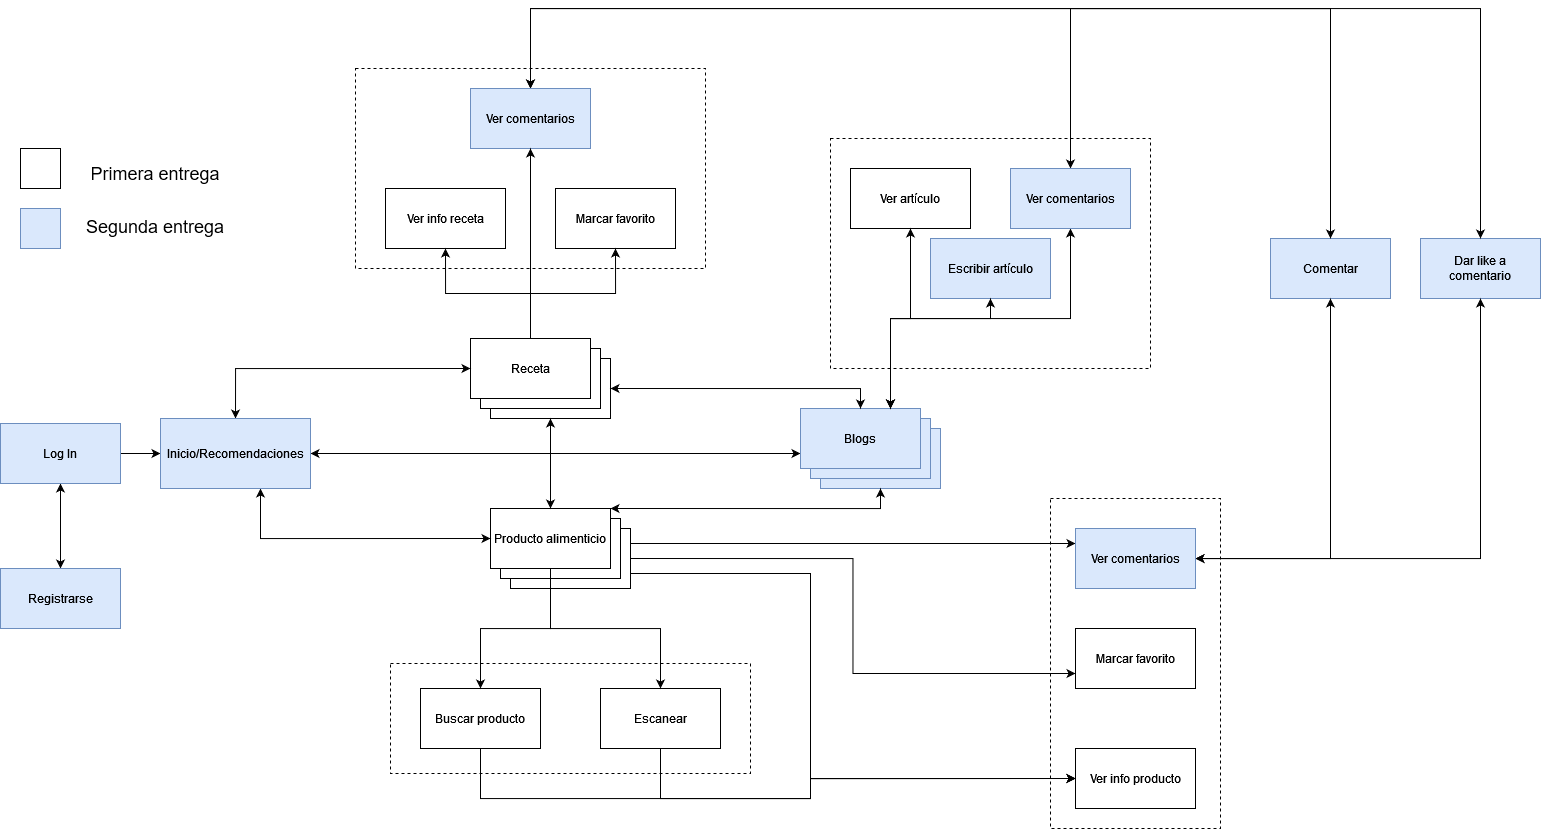

The diagram above was exported from draw.io. Its source (the exported page's mxGraphModel, read from the mxfile embedded in the PNG):
<mxGraphModel dx="2500" dy="2065" grid="1" gridSize="10" guides="1" tooltips="1" connect="1" arrows="1" fold="1" page="1" pageScale="1" pageWidth="827" pageHeight="1169" math="0" shadow="0">
  <root>
    <mxCell id="cFmmXdJO_7foEeOUb_N2-0" />
    <mxCell id="cFmmXdJO_7foEeOUb_N2-1" parent="cFmmXdJO_7foEeOUb_N2-0" />
    <mxCell id="FK0S0ifwziBaF1c2vr6c-48" value="" style="rounded=0;whiteSpace=wrap;html=1;dashed=1;" vertex="1" parent="cFmmXdJO_7foEeOUb_N2-1">
      <mxGeometry x="590" y="-100" width="320" height="230" as="geometry" />
    </mxCell>
    <mxCell id="FK0S0ifwziBaF1c2vr6c-0" value="" style="rounded=0;whiteSpace=wrap;html=1;dashed=1;" vertex="1" parent="cFmmXdJO_7foEeOUb_N2-1">
      <mxGeometry x="115" y="-170" width="350" height="200" as="geometry" />
    </mxCell>
    <mxCell id="FK0S0ifwziBaF1c2vr6c-1" value="" style="rounded=0;whiteSpace=wrap;html=1;dashed=1;" vertex="1" parent="cFmmXdJO_7foEeOUb_N2-1">
      <mxGeometry x="810" y="260" width="170" height="330" as="geometry" />
    </mxCell>
    <mxCell id="FK0S0ifwziBaF1c2vr6c-2" value="" style="rounded=0;whiteSpace=wrap;html=1;dashed=1;" vertex="1" parent="cFmmXdJO_7foEeOUb_N2-1">
      <mxGeometry x="150" y="425" width="360" height="110" as="geometry" />
    </mxCell>
    <mxCell id="FK0S0ifwziBaF1c2vr6c-3" value="" style="group" vertex="1" connectable="0" parent="cFmmXdJO_7foEeOUb_N2-1">
      <mxGeometry x="250" y="270" width="140" height="80" as="geometry" />
    </mxCell>
    <mxCell id="FK0S0ifwziBaF1c2vr6c-4" value="" style="rounded=0;whiteSpace=wrap;html=1;" vertex="1" parent="FK0S0ifwziBaF1c2vr6c-3">
      <mxGeometry x="20" y="20" width="120" height="60" as="geometry" />
    </mxCell>
    <mxCell id="FK0S0ifwziBaF1c2vr6c-5" value="" style="rounded=0;whiteSpace=wrap;html=1;" vertex="1" parent="FK0S0ifwziBaF1c2vr6c-3">
      <mxGeometry x="10" y="10" width="120" height="60" as="geometry" />
    </mxCell>
    <mxCell id="FK0S0ifwziBaF1c2vr6c-6" value="Producto alimenticio" style="rounded=0;whiteSpace=wrap;html=1;" vertex="1" parent="FK0S0ifwziBaF1c2vr6c-3">
      <mxGeometry width="120" height="60" as="geometry" />
    </mxCell>
    <mxCell id="FK0S0ifwziBaF1c2vr6c-7" value="" style="group" vertex="1" connectable="0" parent="cFmmXdJO_7foEeOUb_N2-1">
      <mxGeometry x="230" y="100" width="140" height="80" as="geometry" />
    </mxCell>
    <mxCell id="FK0S0ifwziBaF1c2vr6c-8" value="" style="rounded=0;whiteSpace=wrap;html=1;" vertex="1" parent="FK0S0ifwziBaF1c2vr6c-7">
      <mxGeometry x="20" y="20" width="120" height="60" as="geometry" />
    </mxCell>
    <mxCell id="FK0S0ifwziBaF1c2vr6c-9" value="" style="rounded=0;whiteSpace=wrap;html=1;" vertex="1" parent="FK0S0ifwziBaF1c2vr6c-7">
      <mxGeometry x="10" y="10" width="120" height="60" as="geometry" />
    </mxCell>
    <mxCell id="FK0S0ifwziBaF1c2vr6c-10" value="Receta" style="rounded=0;whiteSpace=wrap;html=1;" vertex="1" parent="FK0S0ifwziBaF1c2vr6c-7">
      <mxGeometry width="120" height="60" as="geometry" />
    </mxCell>
    <mxCell id="FK0S0ifwziBaF1c2vr6c-11" style="edgeStyle=orthogonalEdgeStyle;rounded=0;orthogonalLoop=1;jettySize=auto;html=1;entryX=0;entryY=0.5;entryDx=0;entryDy=0;exitX=0.5;exitY=1;exitDx=0;exitDy=0;" edge="1" parent="cFmmXdJO_7foEeOUb_N2-1" source="FK0S0ifwziBaF1c2vr6c-12" target="FK0S0ifwziBaF1c2vr6c-15">
      <mxGeometry relative="1" as="geometry">
        <Array as="points">
          <mxPoint x="240" y="560" />
          <mxPoint x="570" y="560" />
          <mxPoint x="570" y="540" />
        </Array>
      </mxGeometry>
    </mxCell>
    <mxCell id="FK0S0ifwziBaF1c2vr6c-12" value="Buscar producto" style="rounded=0;whiteSpace=wrap;html=1;" vertex="1" parent="cFmmXdJO_7foEeOUb_N2-1">
      <mxGeometry x="180" y="450" width="120" height="60" as="geometry" />
    </mxCell>
    <mxCell id="FK0S0ifwziBaF1c2vr6c-13" style="edgeStyle=orthogonalEdgeStyle;rounded=0;orthogonalLoop=1;jettySize=auto;html=1;entryX=0;entryY=0.5;entryDx=0;entryDy=0;exitX=0.5;exitY=1;exitDx=0;exitDy=0;" edge="1" parent="cFmmXdJO_7foEeOUb_N2-1" source="FK0S0ifwziBaF1c2vr6c-14" target="FK0S0ifwziBaF1c2vr6c-15">
      <mxGeometry relative="1" as="geometry">
        <Array as="points">
          <mxPoint x="420" y="560" />
          <mxPoint x="570" y="560" />
          <mxPoint x="570" y="540" />
        </Array>
      </mxGeometry>
    </mxCell>
    <mxCell id="FK0S0ifwziBaF1c2vr6c-14" value="Escanear" style="rounded=0;whiteSpace=wrap;html=1;" vertex="1" parent="cFmmXdJO_7foEeOUb_N2-1">
      <mxGeometry x="360" y="450" width="120" height="60" as="geometry" />
    </mxCell>
    <mxCell id="FK0S0ifwziBaF1c2vr6c-15" value="Ver info producto" style="rounded=0;whiteSpace=wrap;html=1;" vertex="1" parent="cFmmXdJO_7foEeOUb_N2-1">
      <mxGeometry x="835" y="510" width="120" height="60" as="geometry" />
    </mxCell>
    <mxCell id="FK0S0ifwziBaF1c2vr6c-16" style="edgeStyle=orthogonalEdgeStyle;rounded=0;orthogonalLoop=1;jettySize=auto;html=1;entryX=0;entryY=0.5;entryDx=0;entryDy=0;exitX=1;exitY=0.75;exitDx=0;exitDy=0;" edge="1" parent="cFmmXdJO_7foEeOUb_N2-1" source="FK0S0ifwziBaF1c2vr6c-4" target="FK0S0ifwziBaF1c2vr6c-15">
      <mxGeometry relative="1" as="geometry">
        <Array as="points">
          <mxPoint x="570" y="335" />
          <mxPoint x="570" y="540" />
        </Array>
      </mxGeometry>
    </mxCell>
    <mxCell id="FK0S0ifwziBaF1c2vr6c-17" style="edgeStyle=orthogonalEdgeStyle;rounded=0;orthogonalLoop=1;jettySize=auto;html=1;entryX=0.5;entryY=0;entryDx=0;entryDy=0;" edge="1" parent="cFmmXdJO_7foEeOUb_N2-1" source="FK0S0ifwziBaF1c2vr6c-6" target="FK0S0ifwziBaF1c2vr6c-12">
      <mxGeometry relative="1" as="geometry" />
    </mxCell>
    <mxCell id="FK0S0ifwziBaF1c2vr6c-18" style="edgeStyle=orthogonalEdgeStyle;rounded=0;orthogonalLoop=1;jettySize=auto;html=1;entryX=0.5;entryY=0;entryDx=0;entryDy=0;" edge="1" parent="cFmmXdJO_7foEeOUb_N2-1" source="FK0S0ifwziBaF1c2vr6c-6" target="FK0S0ifwziBaF1c2vr6c-14">
      <mxGeometry relative="1" as="geometry" />
    </mxCell>
    <mxCell id="FK0S0ifwziBaF1c2vr6c-19" style="edgeStyle=orthogonalEdgeStyle;rounded=0;orthogonalLoop=1;jettySize=auto;html=1;entryX=0;entryY=0.75;entryDx=0;entryDy=0;exitX=1;exitY=0.5;exitDx=0;exitDy=0;" edge="1" parent="cFmmXdJO_7foEeOUb_N2-1" source="FK0S0ifwziBaF1c2vr6c-4" target="FK0S0ifwziBaF1c2vr6c-20">
      <mxGeometry relative="1" as="geometry">
        <mxPoint x="340" y="170" as="targetPoint" />
        <Array as="points" />
      </mxGeometry>
    </mxCell>
    <mxCell id="FK0S0ifwziBaF1c2vr6c-20" value="Marcar favorito" style="rounded=0;whiteSpace=wrap;html=1;" vertex="1" parent="cFmmXdJO_7foEeOUb_N2-1">
      <mxGeometry x="835" y="390" width="120" height="60" as="geometry" />
    </mxCell>
    <mxCell id="FK0S0ifwziBaF1c2vr6c-21" style="edgeStyle=orthogonalEdgeStyle;rounded=0;orthogonalLoop=1;jettySize=auto;html=1;entryX=0.5;entryY=1;entryDx=0;entryDy=0;startArrow=classic;startFill=1;" edge="1" parent="cFmmXdJO_7foEeOUb_N2-1" source="FK0S0ifwziBaF1c2vr6c-6" target="FK0S0ifwziBaF1c2vr6c-8">
      <mxGeometry relative="1" as="geometry" />
    </mxCell>
    <mxCell id="FK0S0ifwziBaF1c2vr6c-22" value="Ver info receta" style="rounded=0;whiteSpace=wrap;html=1;" vertex="1" parent="cFmmXdJO_7foEeOUb_N2-1">
      <mxGeometry x="145" y="-50" width="120" height="60" as="geometry" />
    </mxCell>
    <mxCell id="FK0S0ifwziBaF1c2vr6c-23" style="edgeStyle=orthogonalEdgeStyle;rounded=0;orthogonalLoop=1;jettySize=auto;html=1;exitX=0.5;exitY=0;exitDx=0;exitDy=0;entryX=0.5;entryY=1;entryDx=0;entryDy=0;startArrow=none;startFill=0;" edge="1" parent="cFmmXdJO_7foEeOUb_N2-1" source="FK0S0ifwziBaF1c2vr6c-10" target="FK0S0ifwziBaF1c2vr6c-22">
      <mxGeometry relative="1" as="geometry" />
    </mxCell>
    <mxCell id="FK0S0ifwziBaF1c2vr6c-24" value="Marcar favorito" style="rounded=0;whiteSpace=wrap;html=1;" vertex="1" parent="cFmmXdJO_7foEeOUb_N2-1">
      <mxGeometry x="315" y="-50" width="120" height="60" as="geometry" />
    </mxCell>
    <mxCell id="FK0S0ifwziBaF1c2vr6c-25" style="edgeStyle=orthogonalEdgeStyle;rounded=0;orthogonalLoop=1;jettySize=auto;html=1;entryX=0.5;entryY=1;entryDx=0;entryDy=0;startArrow=none;startFill=0;exitX=0.5;exitY=0;exitDx=0;exitDy=0;" edge="1" parent="cFmmXdJO_7foEeOUb_N2-1" source="FK0S0ifwziBaF1c2vr6c-10" target="FK0S0ifwziBaF1c2vr6c-24">
      <mxGeometry relative="1" as="geometry" />
    </mxCell>
    <mxCell id="FK0S0ifwziBaF1c2vr6c-29" style="edgeStyle=orthogonalEdgeStyle;rounded=0;orthogonalLoop=1;jettySize=auto;html=1;entryX=0;entryY=0.5;entryDx=0;entryDy=0;" edge="1" parent="cFmmXdJO_7foEeOUb_N2-1" source="FK0S0ifwziBaF1c2vr6c-26" target="FK0S0ifwziBaF1c2vr6c-28">
      <mxGeometry relative="1" as="geometry" />
    </mxCell>
    <mxCell id="FK0S0ifwziBaF1c2vr6c-26" value="Log In" style="rounded=0;whiteSpace=wrap;html=1;" vertex="1" parent="cFmmXdJO_7foEeOUb_N2-1">
      <mxGeometry x="-240" y="185" width="120" height="60" as="geometry" />
    </mxCell>
    <mxCell id="FK0S0ifwziBaF1c2vr6c-30" style="edgeStyle=orthogonalEdgeStyle;rounded=0;orthogonalLoop=1;jettySize=auto;html=1;entryX=0.5;entryY=1;entryDx=0;entryDy=0;startArrow=classic;startFill=1;" edge="1" parent="cFmmXdJO_7foEeOUb_N2-1" source="FK0S0ifwziBaF1c2vr6c-27" target="FK0S0ifwziBaF1c2vr6c-26">
      <mxGeometry relative="1" as="geometry" />
    </mxCell>
    <mxCell id="FK0S0ifwziBaF1c2vr6c-27" value="Registrarse" style="rounded=0;whiteSpace=wrap;html=1;" vertex="1" parent="cFmmXdJO_7foEeOUb_N2-1">
      <mxGeometry x="-240" y="330" width="120" height="60" as="geometry" />
    </mxCell>
    <mxCell id="FK0S0ifwziBaF1c2vr6c-31" style="edgeStyle=orthogonalEdgeStyle;rounded=0;orthogonalLoop=1;jettySize=auto;html=1;entryX=0;entryY=0.5;entryDx=0;entryDy=0;startArrow=classic;startFill=1;exitX=0.5;exitY=0;exitDx=0;exitDy=0;" edge="1" parent="cFmmXdJO_7foEeOUb_N2-1" source="FK0S0ifwziBaF1c2vr6c-28" target="FK0S0ifwziBaF1c2vr6c-10">
      <mxGeometry relative="1" as="geometry" />
    </mxCell>
    <mxCell id="FK0S0ifwziBaF1c2vr6c-32" style="edgeStyle=orthogonalEdgeStyle;rounded=0;orthogonalLoop=1;jettySize=auto;html=1;entryX=0;entryY=0.5;entryDx=0;entryDy=0;startArrow=classic;startFill=1;" edge="1" parent="cFmmXdJO_7foEeOUb_N2-1" source="FK0S0ifwziBaF1c2vr6c-28" target="FK0S0ifwziBaF1c2vr6c-6">
      <mxGeometry relative="1" as="geometry">
        <Array as="points">
          <mxPoint x="20" y="300" />
        </Array>
      </mxGeometry>
    </mxCell>
    <mxCell id="FK0S0ifwziBaF1c2vr6c-39" style="edgeStyle=orthogonalEdgeStyle;rounded=0;orthogonalLoop=1;jettySize=auto;html=1;entryX=0;entryY=0.75;entryDx=0;entryDy=0;startArrow=classic;startFill=1;" edge="1" parent="cFmmXdJO_7foEeOUb_N2-1" source="FK0S0ifwziBaF1c2vr6c-28" target="FK0S0ifwziBaF1c2vr6c-36">
      <mxGeometry relative="1" as="geometry" />
    </mxCell>
    <mxCell id="FK0S0ifwziBaF1c2vr6c-28" value="Inicio/Recomendaciones" style="rounded=0;whiteSpace=wrap;html=1;fillColor=#dae8fc;strokeColor=#6c8ebf;" vertex="1" parent="cFmmXdJO_7foEeOUb_N2-1">
      <mxGeometry x="-80" y="180" width="150" height="70" as="geometry" />
    </mxCell>
    <mxCell id="FK0S0ifwziBaF1c2vr6c-33" value="" style="group" vertex="1" connectable="0" parent="cFmmXdJO_7foEeOUb_N2-1">
      <mxGeometry x="560" y="170" width="140" height="80" as="geometry" />
    </mxCell>
    <mxCell id="FK0S0ifwziBaF1c2vr6c-34" value="" style="rounded=0;whiteSpace=wrap;html=1;fillColor=#dae8fc;strokeColor=#6c8ebf;" vertex="1" parent="FK0S0ifwziBaF1c2vr6c-33">
      <mxGeometry x="20" y="20" width="120" height="60" as="geometry" />
    </mxCell>
    <mxCell id="FK0S0ifwziBaF1c2vr6c-35" value="" style="rounded=0;whiteSpace=wrap;html=1;fillColor=#dae8fc;strokeColor=#6c8ebf;" vertex="1" parent="FK0S0ifwziBaF1c2vr6c-33">
      <mxGeometry x="10" y="10" width="120" height="60" as="geometry" />
    </mxCell>
    <mxCell id="FK0S0ifwziBaF1c2vr6c-36" value="Blogs" style="rounded=0;whiteSpace=wrap;html=1;fillColor=#dae8fc;strokeColor=#6c8ebf;" vertex="1" parent="FK0S0ifwziBaF1c2vr6c-33">
      <mxGeometry width="120" height="60" as="geometry" />
    </mxCell>
    <mxCell id="FK0S0ifwziBaF1c2vr6c-37" style="edgeStyle=orthogonalEdgeStyle;rounded=0;orthogonalLoop=1;jettySize=auto;html=1;entryX=1;entryY=0.5;entryDx=0;entryDy=0;startArrow=classic;startFill=1;exitX=0.5;exitY=0;exitDx=0;exitDy=0;" edge="1" parent="cFmmXdJO_7foEeOUb_N2-1" source="FK0S0ifwziBaF1c2vr6c-36" target="FK0S0ifwziBaF1c2vr6c-8">
      <mxGeometry relative="1" as="geometry" />
    </mxCell>
    <mxCell id="FK0S0ifwziBaF1c2vr6c-38" style="edgeStyle=orthogonalEdgeStyle;rounded=0;orthogonalLoop=1;jettySize=auto;html=1;entryX=1;entryY=0;entryDx=0;entryDy=0;startArrow=classic;startFill=1;exitX=0.5;exitY=1;exitDx=0;exitDy=0;" edge="1" parent="cFmmXdJO_7foEeOUb_N2-1" source="FK0S0ifwziBaF1c2vr6c-34" target="FK0S0ifwziBaF1c2vr6c-6">
      <mxGeometry relative="1" as="geometry">
        <Array as="points">
          <mxPoint x="640" y="270" />
        </Array>
      </mxGeometry>
    </mxCell>
    <mxCell id="FK0S0ifwziBaF1c2vr6c-62" style="edgeStyle=orthogonalEdgeStyle;rounded=0;orthogonalLoop=1;jettySize=auto;html=1;entryX=0.5;entryY=0;entryDx=0;entryDy=0;startArrow=classic;startFill=1;endArrow=classic;endFill=1;exitX=0.5;exitY=0;exitDx=0;exitDy=0;" edge="1" parent="cFmmXdJO_7foEeOUb_N2-1" source="FK0S0ifwziBaF1c2vr6c-42" target="FK0S0ifwziBaF1c2vr6c-49">
      <mxGeometry relative="1" as="geometry">
        <Array as="points">
          <mxPoint x="830" y="-230" />
          <mxPoint x="1090" y="-230" />
        </Array>
      </mxGeometry>
    </mxCell>
    <mxCell id="FK0S0ifwziBaF1c2vr6c-40" value="Ver artículo" style="rounded=0;whiteSpace=wrap;html=1;" vertex="1" parent="cFmmXdJO_7foEeOUb_N2-1">
      <mxGeometry x="610" y="-70" width="120" height="60" as="geometry" />
    </mxCell>
    <mxCell id="FK0S0ifwziBaF1c2vr6c-45" style="edgeStyle=orthogonalEdgeStyle;rounded=0;orthogonalLoop=1;jettySize=auto;html=1;startArrow=classic;startFill=1;exitX=0.5;exitY=1;exitDx=0;exitDy=0;" edge="1" parent="cFmmXdJO_7foEeOUb_N2-1" source="FK0S0ifwziBaF1c2vr6c-42">
      <mxGeometry relative="1" as="geometry">
        <mxPoint x="650" y="170" as="targetPoint" />
        <Array as="points">
          <mxPoint x="830" y="80" />
          <mxPoint x="650" y="80" />
        </Array>
      </mxGeometry>
    </mxCell>
    <mxCell id="FK0S0ifwziBaF1c2vr6c-42" value="Ver comentarios" style="rounded=0;whiteSpace=wrap;html=1;fillColor=#dae8fc;strokeColor=#6c8ebf;" vertex="1" parent="cFmmXdJO_7foEeOUb_N2-1">
      <mxGeometry x="770" y="-70" width="120" height="60" as="geometry" />
    </mxCell>
    <mxCell id="FK0S0ifwziBaF1c2vr6c-44" style="edgeStyle=orthogonalEdgeStyle;rounded=0;orthogonalLoop=1;jettySize=auto;html=1;entryX=0.5;entryY=1;entryDx=0;entryDy=0;startArrow=classic;startFill=1;" edge="1" parent="cFmmXdJO_7foEeOUb_N2-1" source="FK0S0ifwziBaF1c2vr6c-36" target="FK0S0ifwziBaF1c2vr6c-40">
      <mxGeometry relative="1" as="geometry">
        <Array as="points">
          <mxPoint x="650" y="80" />
          <mxPoint x="670" y="80" />
        </Array>
      </mxGeometry>
    </mxCell>
    <mxCell id="FK0S0ifwziBaF1c2vr6c-49" value="Comentar" style="rounded=0;whiteSpace=wrap;html=1;fillColor=#dae8fc;strokeColor=#6c8ebf;" vertex="1" parent="cFmmXdJO_7foEeOUb_N2-1">
      <mxGeometry x="1030" width="120" height="60" as="geometry" />
    </mxCell>
    <mxCell id="FK0S0ifwziBaF1c2vr6c-50" value="&lt;div&gt;Dar like a &lt;br&gt;&lt;/div&gt;&lt;div&gt;comentario&lt;/div&gt;" style="rounded=0;whiteSpace=wrap;html=1;fillColor=#dae8fc;strokeColor=#6c8ebf;" vertex="1" parent="cFmmXdJO_7foEeOUb_N2-1">
      <mxGeometry x="1180" width="120" height="60" as="geometry" />
    </mxCell>
    <mxCell id="FK0S0ifwziBaF1c2vr6c-60" style="edgeStyle=orthogonalEdgeStyle;rounded=0;orthogonalLoop=1;jettySize=auto;html=1;entryX=0.5;entryY=0;entryDx=0;entryDy=0;startArrow=classic;startFill=1;endArrow=none;endFill=0;exitX=0.5;exitY=0;exitDx=0;exitDy=0;" edge="1" parent="cFmmXdJO_7foEeOUb_N2-1" source="FK0S0ifwziBaF1c2vr6c-53" target="FK0S0ifwziBaF1c2vr6c-49">
      <mxGeometry relative="1" as="geometry">
        <Array as="points">
          <mxPoint x="290" y="-230" />
          <mxPoint x="1090" y="-230" />
        </Array>
      </mxGeometry>
    </mxCell>
    <mxCell id="FK0S0ifwziBaF1c2vr6c-61" style="edgeStyle=orthogonalEdgeStyle;rounded=0;orthogonalLoop=1;jettySize=auto;html=1;entryX=0.5;entryY=0;entryDx=0;entryDy=0;startArrow=classic;startFill=1;endArrow=classic;endFill=1;" edge="1" parent="cFmmXdJO_7foEeOUb_N2-1" source="FK0S0ifwziBaF1c2vr6c-53" target="FK0S0ifwziBaF1c2vr6c-50">
      <mxGeometry relative="1" as="geometry">
        <Array as="points">
          <mxPoint x="290" y="-230" />
          <mxPoint x="1240" y="-230" />
        </Array>
      </mxGeometry>
    </mxCell>
    <mxCell id="FK0S0ifwziBaF1c2vr6c-53" value="Ver comentarios" style="rounded=0;whiteSpace=wrap;html=1;fillColor=#dae8fc;strokeColor=#6c8ebf;" vertex="1" parent="cFmmXdJO_7foEeOUb_N2-1">
      <mxGeometry x="230" y="-150" width="120" height="60" as="geometry" />
    </mxCell>
    <mxCell id="FK0S0ifwziBaF1c2vr6c-56" style="edgeStyle=orthogonalEdgeStyle;rounded=0;orthogonalLoop=1;jettySize=auto;html=1;startArrow=none;startFill=0;" edge="1" parent="cFmmXdJO_7foEeOUb_N2-1" source="FK0S0ifwziBaF1c2vr6c-10" target="FK0S0ifwziBaF1c2vr6c-53">
      <mxGeometry relative="1" as="geometry" />
    </mxCell>
    <mxCell id="FK0S0ifwziBaF1c2vr6c-59" style="edgeStyle=orthogonalEdgeStyle;rounded=0;orthogonalLoop=1;jettySize=auto;html=1;startArrow=classic;startFill=1;endArrow=none;endFill=0;entryX=1;entryY=0.25;entryDx=0;entryDy=0;" edge="1" parent="cFmmXdJO_7foEeOUb_N2-1" source="FK0S0ifwziBaF1c2vr6c-57" target="FK0S0ifwziBaF1c2vr6c-4">
      <mxGeometry relative="1" as="geometry">
        <mxPoint x="640" y="300" as="targetPoint" />
        <Array as="points">
          <mxPoint x="720" y="305" />
          <mxPoint x="720" y="305" />
        </Array>
      </mxGeometry>
    </mxCell>
    <mxCell id="FK0S0ifwziBaF1c2vr6c-63" style="edgeStyle=orthogonalEdgeStyle;rounded=0;orthogonalLoop=1;jettySize=auto;html=1;entryX=0.5;entryY=1;entryDx=0;entryDy=0;startArrow=classic;startFill=1;endArrow=classic;endFill=1;" edge="1" parent="cFmmXdJO_7foEeOUb_N2-1" source="FK0S0ifwziBaF1c2vr6c-57" target="FK0S0ifwziBaF1c2vr6c-49">
      <mxGeometry relative="1" as="geometry" />
    </mxCell>
    <mxCell id="FK0S0ifwziBaF1c2vr6c-64" style="edgeStyle=orthogonalEdgeStyle;rounded=0;orthogonalLoop=1;jettySize=auto;html=1;entryX=0.5;entryY=1;entryDx=0;entryDy=0;startArrow=classic;startFill=1;endArrow=classic;endFill=1;" edge="1" parent="cFmmXdJO_7foEeOUb_N2-1" source="FK0S0ifwziBaF1c2vr6c-57" target="FK0S0ifwziBaF1c2vr6c-50">
      <mxGeometry relative="1" as="geometry" />
    </mxCell>
    <mxCell id="FK0S0ifwziBaF1c2vr6c-57" value="Ver comentarios" style="rounded=0;whiteSpace=wrap;html=1;fillColor=#dae8fc;strokeColor=#6c8ebf;" vertex="1" parent="cFmmXdJO_7foEeOUb_N2-1">
      <mxGeometry x="835" y="290" width="120" height="60" as="geometry" />
    </mxCell>
    <mxCell id="FK0S0ifwziBaF1c2vr6c-65" value="" style="rounded=0;whiteSpace=wrap;html=1;" vertex="1" parent="cFmmXdJO_7foEeOUb_N2-1">
      <mxGeometry x="-220" y="-90" width="40" height="40" as="geometry" />
    </mxCell>
    <mxCell id="FK0S0ifwziBaF1c2vr6c-66" value="&lt;font style=&quot;font-size: 18px&quot;&gt;Primera entrega&lt;/font&gt;" style="text;html=1;strokeColor=none;fillColor=none;align=center;verticalAlign=middle;whiteSpace=wrap;rounded=0;" vertex="1" parent="cFmmXdJO_7foEeOUb_N2-1">
      <mxGeometry x="-170" y="-80" width="170" height="30" as="geometry" />
    </mxCell>
    <mxCell id="FK0S0ifwziBaF1c2vr6c-67" value="" style="rounded=0;whiteSpace=wrap;html=1;fillColor=#dae8fc;strokeColor=#6c8ebf;" vertex="1" parent="cFmmXdJO_7foEeOUb_N2-1">
      <mxGeometry x="-220" y="-30" width="40" height="40" as="geometry" />
    </mxCell>
    <mxCell id="FK0S0ifwziBaF1c2vr6c-68" value="&lt;font style=&quot;font-size: 18px&quot;&gt;Segunda entrega&lt;br&gt;&lt;/font&gt;" style="text;html=1;strokeColor=none;fillColor=none;align=center;verticalAlign=middle;whiteSpace=wrap;rounded=0;" vertex="1" parent="cFmmXdJO_7foEeOUb_N2-1">
      <mxGeometry x="-170" y="-25" width="170" height="25" as="geometry" />
    </mxCell>
    <mxCell id="FK0S0ifwziBaF1c2vr6c-72" value="Registrarse" style="rounded=0;whiteSpace=wrap;html=1;fillColor=#dae8fc;strokeColor=#6c8ebf;" vertex="1" parent="cFmmXdJO_7foEeOUb_N2-1">
      <mxGeometry x="-240" y="330" width="120" height="60" as="geometry" />
    </mxCell>
    <mxCell id="FK0S0ifwziBaF1c2vr6c-73" value="Log In" style="rounded=0;whiteSpace=wrap;html=1;fillColor=#dae8fc;strokeColor=#6c8ebf;" vertex="1" parent="cFmmXdJO_7foEeOUb_N2-1">
      <mxGeometry x="-240" y="185" width="120" height="60" as="geometry" />
    </mxCell>
    <mxCell id="FK0S0ifwziBaF1c2vr6c-74" value="Escribir artículo" style="rounded=0;whiteSpace=wrap;html=1;fillColor=#dae8fc;strokeColor=#6c8ebf;" vertex="1" parent="cFmmXdJO_7foEeOUb_N2-1">
      <mxGeometry x="690" width="120" height="60" as="geometry" />
    </mxCell>
    <mxCell id="FK0S0ifwziBaF1c2vr6c-75" style="edgeStyle=orthogonalEdgeStyle;rounded=0;orthogonalLoop=1;jettySize=auto;html=1;entryX=0.5;entryY=1;entryDx=0;entryDy=0;fontSize=18;startArrow=classic;startFill=1;endArrow=classic;endFill=1;exitX=0.75;exitY=0;exitDx=0;exitDy=0;" edge="1" parent="cFmmXdJO_7foEeOUb_N2-1" source="FK0S0ifwziBaF1c2vr6c-36" target="FK0S0ifwziBaF1c2vr6c-74">
      <mxGeometry relative="1" as="geometry">
        <Array as="points">
          <mxPoint x="650" y="80" />
          <mxPoint x="750" y="80" />
        </Array>
      </mxGeometry>
    </mxCell>
  </root>
</mxGraphModel>